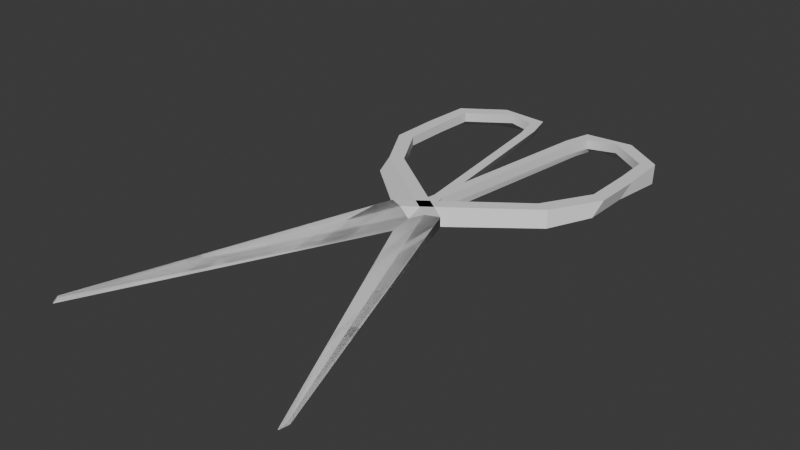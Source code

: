# Source: scissors.blend  (saved by Blender 4.2.66; exported with 4.5.12 LTS)
import bpy
from mathutils import Matrix  # noqa: F401  (used for matrix-valued properties, if any)

bpy.ops.wm.read_factory_settings(use_empty=True)
scene = bpy.context.scene
scene.name = 'Scene'

# ---- collections
col_collection = bpy.data.collections.new('Collection'); scene.collection.children.link(col_collection)

# ---- node groups
ng_smooth_by_angle = bpy.data.node_groups.new('Smooth by Angle', 'GeometryNodeTree')
_s = ng_smooth_by_angle.interface.new_socket(name='Mesh', in_out='OUTPUT', socket_type='NodeSocketGeometry')
_s = ng_smooth_by_angle.interface.new_socket(name='Mesh', in_out='INPUT', socket_type='NodeSocketGeometry')
_s = ng_smooth_by_angle.interface.new_socket(name='Angle', in_out='INPUT', socket_type='NodeSocketFloat')
_s.subtype = 'ANGLE'
_s.default_value = 0.5236
_s.min_value = 0.0
_s.max_value = 3.142
_s.description = 'Maximum face angle for smooth edges'
_s = ng_smooth_by_angle.interface.new_socket(name='Ignore Sharpness', in_out='INPUT', socket_type='NodeSocketBool')
_s.force_non_field = True
ng_smooth_by_angle.description = 'Set the sharpness of mesh edges based on the angle between the neighboring faces'
ng_smooth_by_angle.is_modifier = True
_N = ng_smooth_by_angle.nodes; _L = ng_smooth_by_angle.links
n0 = _N.new('GeometryNodeSetShadeSmooth'); n0.name = 'Set Shade Smooth'; n0.location = (120, -80)
n0.domain = 'EDGE'
n1 = _N.new('GeometryNodeSetShadeSmooth'); n1.name = 'Set Shade Smooth.001'; n1.location = (300, -80)
n2 = _N.new('NodeGroupOutput'); n2.name = 'Group Output'; n2.location = (480, -80)
n3 = _N.new('GeometryNodeInputMeshEdgeAngle'); n3.name = 'Edge Angle'; n3.location = (-440, -240)
n4 = _N.new('NodeGroupInput'); n4.name = 'Group Input'; n4.location = (-80, -80)
n5 = _N.new('GeometryNodeInputEdgeSmooth'); n5.name = 'Is Edge Smooth'; n5.location = (-260, -120)
n6 = _N.new('GeometryNodeInputShadeSmooth'); n6.name = 'Is Shade Smooth'; n6.location = (-440, -397)
n7 = _N.new('FunctionNodeCompare'); n7.name = 'Compare'; n7.location = (-260, -260)
n7.operation = 'LESS_EQUAL'
n7.inputs[6].default_value = (0.0, 0.0, 0.0, 0.0)
n7.inputs[7].default_value = (0.0, 0.0, 0.0, 0.0)
n8 = _N.new('FunctionNodeBooleanMath'); n8.name = 'Boolean Math.001'; n8.location = (-80, -260)
n9 = _N.new('NodeGroupInput'); n9.name = 'Group Input.001'; n9.location = (-440, -329)
n10 = _N.new('NodeGroupInput'); n10.name = 'Group Input.002'; n10.location = (-259, -189)
n11 = _N.new('FunctionNodeBooleanMath'); n11.name = 'Boolean Math'; n11.location = (-80, -149)
n11.operation = 'OR'
n12 = _N.new('FunctionNodeBooleanMath'); n12.name = 'Boolean Math.002'; n12.location = (-260, -380)
n12.operation = 'OR'
n13 = _N.new('NodeGroupInput'); n13.name = 'Group Input.003'; n13.location = (-440, -460)
_L.new(n3.outputs[0], n7.inputs[0])
_L.new(n1.outputs[0], n2.inputs[0])
_L.new(n9.outputs[1], n7.inputs[1])
_L.new(n7.outputs[0], n8.inputs[0])
_L.new(n4.outputs[0], n0.inputs[0])
_L.new(n0.outputs[0], n1.inputs[0])
_L.new(n8.outputs[0], n0.inputs[2])
_L.new(n10.outputs[2], n11.inputs[1])
_L.new(n5.outputs[0], n11.inputs[0])
_L.new(n11.outputs[0], n0.inputs[1])
_L.new(n13.outputs[2], n12.inputs[1])
_L.new(n6.outputs[0], n12.inputs[0])
_L.new(n12.outputs[0], n8.inputs[1])
n2.is_active_output = True

# ---- world
world_world = bpy.data.worlds.new('World'); scene.world = world_world
world_world.use_nodes = True; world_world.node_tree.nodes.clear()
_N = world_world.node_tree.nodes; _L = world_world.node_tree.links
n0 = _N.new('ShaderNodeOutputWorld'); n0.name = 'World Output'; n0.location = (300, 300)
n1 = _N.new('ShaderNodeBackground'); n1.name = 'Background'; n1.location = (10, 300)
n1.inputs[0].default_value = (0.05088, 0.05088, 0.05088, 1.0)
_L.new(n1.outputs[0], n0.inputs[0])
n0.is_active_output = True
world_world.color = (0.05088, 0.05088, 0.05088)
world_world.sun_shadow_jitter_overblur = 0.0

# ---- meshes
me_plane = bpy.data.meshes.new('Plane')
me_plane.from_pydata([(6.419, -2.73, 0.0), (6.461, -2.726, 0.0), (-0.4283, 0.7569, 0.0), (1.428, 0.9349, 0.0), (6.504, -2.648, 0.02495), (6.638, -2.636, 0.02495), (0.7113, 0.8662, 0.1206), (1.428, 0.9349, 0.1206), (1.428, 0.9349, 0.0), (-0.4283, 0.7569, 0.0), (1.428, 0.9349, 0.1206), (0.7113, 0.8662, 0.1206), (-6.419, -2.73, 0.0), (-6.461, -2.726, 0.0), (0.4283, 0.7569, 0.0), (-1.428, 0.9349, 0.0), (-6.504, -2.648, 0.02495), (-6.638, -2.636, 0.02495), (-0.7113, 0.8662, 0.1206), (-1.428, 0.9349, 0.1206), (-1.428, 0.9349, 0.0), (0.4283, 0.7569, 0.0), (-1.428, 0.9349, 0.1206), (-0.7113, 0.8662, 0.1206), (5.54, 2.505, 0.0), (5.974, 2.327, -0.07636), (5.54, 2.505, 0.1206), (6.257, 2.436, 0.1206), (4.074, 1.903, 0.1206), (4.074, 1.903, 0.0), (5.054, 1.725, -0.04707), (4.79, 1.834, 0.1206), (5.54, 3.128, 0.0), (5.974, 2.95, -0.07636), (5.54, 3.128, 0.1206), (6.257, 3.06, 0.1206), (5.448, 3.595, 0.0), (6.304, 3.571, -0.07636), (5.448, 3.595, 0.1206), (6.11, 3.69, 0.1206), (3.29, 3.948, 0.0), (4.146, 3.924, -0.07636), (3.29, 3.948, 0.1206), (3.952, 4.043, 0.1206), (1.835, 3.839, 0.0), (1.897, 4.044, -0.07636), (1.835, 3.839, 0.1206), (1.406, 3.992, 0.1206), (0.09694, 1.058, -0.001089), (0.1588, 1.264, -0.07745), (0.09694, 1.058, 0.1195), (-0.3322, 1.212, 0.1195), (1.444, 3.497, -0.0001418), (1.506, 3.703, -0.0765), (1.015, 3.651, 0.1204), (1.444, 3.497, 0.1204)], [], [(0, 2, 3, 1), (4, 5, 7, 6), (1, 3, 7, 5), (2, 0, 4, 6), (2, 6, 11, 9), (0, 1, 5, 4), (8, 9, 11, 10), (6, 7, 10, 11), (3, 2, 9, 8), (7, 3, 8, 10), (12, 13, 15, 14), (16, 18, 19, 17), (13, 17, 19, 15), (14, 18, 16, 12), (14, 21, 23, 18), (12, 16, 17, 13), (29, 28, 26, 24), (18, 23, 22, 19), (15, 20, 21, 14), (19, 22, 20, 15), (24, 26, 34, 32), (30, 29, 24, 25), (31, 30, 25, 27), (28, 31, 27, 26), (22, 23, 31, 28), (23, 21, 30, 31), (21, 20, 29, 30), (20, 22, 28, 29), (32, 34, 38, 36), (25, 24, 32, 33), (27, 25, 33, 35), (26, 27, 35, 34), (36, 38, 42, 40), (33, 32, 36, 37), (35, 33, 37, 39), (34, 35, 39, 38), (40, 42, 46, 44), (37, 36, 40, 41), (39, 37, 41, 43), (38, 39, 43, 42), (53, 52, 48, 49), (41, 40, 44, 45), (43, 41, 45, 47), (42, 43, 47, 46), (48, 50, 51, 49), (54, 53, 49, 51), (55, 54, 51, 50), (52, 55, 50, 48), (44, 46, 55, 52), (46, 47, 54, 55), (47, 45, 53, 54), (45, 44, 52, 53)])
me_plane.polygons.foreach_set('use_smooth', [True] * 52)
_uv = me_plane.uv_layers.new(name='UVMap')
_uv.uv.foreach_set('vector', [0.0, 0.0, 0.0, 1.0, 1.0, 1.0, 1.0, 0.0, 0.0, 0.0, 1.0, 0.0, 1.0, 1.0, 0.0, 1.0, 1.0, 0.0, 1.0, 1.0, 1.0, 1.0, 1.0, 0.0, 0.0, 1.0, 0.0, 0.0, 0.0, 0.0, 0.0, 1.0, 0.0, 1.0, 0.0, 1.0, 0.0, 1.0, 0.0, 1.0, 0.0, 0.0, 1.0, 0.0, 1.0, 0.0, 0.0, 0.0, 1.0, 1.0, 0.0, 1.0, 0.0, 1.0, 1.0, 1.0, 0.0, 1.0, 1.0, 1.0, 1.0, 1.0, 0.0, 1.0, 1.0, 1.0, 0.0, 1.0, 0.0, 1.0, 1.0, 1.0, 1.0, 1.0, 1.0, 1.0, 1.0, 1.0, 1.0, 1.0, 0.0, 0.0, 1.0, 0.0, 1.0, 1.0, 0.0, 1.0, 0.0, 0.0, 0.0, 1.0, 1.0, 1.0, 1.0, 0.0, 1.0, 0.0, 1.0, 0.0, 1.0, 1.0, 1.0, 1.0, 0.0, 1.0, 0.0, 1.0, 0.0, 0.0, 0.0, 0.0, 0.0, 1.0, 0.0, 1.0, 0.0, 1.0, 0.0, 1.0, 0.0, 0.0, 0.0, 0.0, 1.0, 0.0, 1.0, 0.0, 1.0, 1.0, 1.0, 1.0, 1.0, 1.0, 1.0, 1.0, 0.0, 1.0, 0.0, 1.0, 1.0, 1.0, 1.0, 1.0, 1.0, 1.0, 1.0, 1.0, 0.0, 1.0, 0.0, 1.0, 1.0, 1.0, 1.0, 1.0, 1.0, 1.0, 1.0, 1.0, 1.0, 1.0, 1.0, 1.0, 1.0, 1.0, 1.0, 1.0, 0.0, 1.0, 1.0, 1.0, 1.0, 1.0, 0.0, 1.0, 0.0, 1.0, 0.0, 1.0, 0.0, 1.0, 0.0, 1.0, 1.0, 1.0, 0.0, 1.0, 0.0, 1.0, 1.0, 1.0, 1.0, 1.0, 0.0, 1.0, 0.0, 1.0, 1.0, 1.0, 0.0, 1.0, 0.0, 1.0, 0.0, 1.0, 0.0, 1.0, 0.0, 1.0, 1.0, 1.0, 1.0, 1.0, 0.0, 1.0, 1.0, 1.0, 1.0, 1.0, 1.0, 1.0, 1.0, 1.0, 1.0, 1.0, 1.0, 1.0, 1.0, 1.0, 1.0, 1.0, 0.0, 1.0, 1.0, 1.0, 1.0, 1.0, 0.0, 1.0, 0.0, 1.0, 0.0, 1.0, 0.0, 1.0, 0.0, 1.0, 1.0, 1.0, 0.0, 1.0, 0.0, 1.0, 1.0, 1.0, 1.0, 1.0, 1.0, 1.0, 1.0, 1.0, 1.0, 1.0, 0.0, 1.0, 1.0, 1.0, 1.0, 1.0, 0.0, 1.0, 0.0, 1.0, 0.0, 1.0, 0.0, 1.0, 0.0, 1.0, 1.0, 1.0, 0.0, 1.0, 0.0, 1.0, 1.0, 1.0, 1.0, 1.0, 1.0, 1.0, 1.0, 1.0, 1.0, 1.0, 0.0, 1.0, 1.0, 1.0, 1.0, 1.0, 0.0, 1.0, 0.0, 1.0, 0.0, 1.0, 0.0, 1.0, 0.0, 1.0, 1.0, 1.0, 0.0, 1.0, 0.0, 1.0, 1.0, 1.0, 0.0, 1.0, 1.0, 1.0, 1.0, 1.0, 0.0, 1.0, 0.0, 1.0, 1.0, 1.0, 1.0, 1.0, 0.0, 1.0, 0.0, 1.0, 0.0, 1.0, 0.0, 1.0, 0.0, 1.0, 1.0, 1.0, 0.0, 1.0, 0.0, 1.0, 1.0, 1.0, 1.0, 1.0, 1.0, 1.0, 0.0, 1.0, 0.0, 1.0, 0.0, 1.0, 0.0, 1.0, 0.0, 1.0, 0.0, 1.0, 1.0, 1.0, 0.0, 1.0, 0.0, 1.0, 1.0, 1.0, 1.0, 1.0, 1.0, 1.0, 1.0, 1.0, 1.0, 1.0, 1.0, 1.0, 1.0, 1.0, 1.0, 1.0, 1.0, 1.0, 1.0, 1.0, 0.0, 1.0, 0.0, 1.0, 1.0, 1.0, 0.0, 1.0, 0.0, 1.0, 0.0, 1.0, 0.0, 1.0, 0.0, 1.0, 1.0, 1.0, 1.0, 1.0, 0.0, 1.0])
me_plane.update()

# ---- objects
ob_plane = bpy.data.objects.new('Plane', me_plane)

# ---- transforms, parenting, visibility, modifiers, constraints
ob_plane.location = (0.0, 0.0, 0.0)
ob_plane.scale = (-0.2391, 1.0, 1.0)
_m = ob_plane.modifiers.new('Mirror', 'MIRROR')
_m = ob_plane.modifiers.new('Smooth by Angle', 'NODES')
_m.node_group = ng_smooth_by_angle
_m.use_pin_to_last = True
_m.show_group_selector = False

# ---- collection membership
col_collection.objects.link(ob_plane)

# ---- scene / render settings (as saved in the file)
scene.frame_start = 1; scene.frame_end = 250; scene.frame_set(1)
scene.render.engine = 'BLENDER_EEVEE_NEXT'
bpy.context.view_layer.update()

# ---- added for rendering (the .blend has no active camera and no usable light): camera, sun
cam_auto = bpy.data.cameras.new('AutoCamera')
cam_auto.lens = 50.0
cam_auto.sensor_width = 36.0
cam_auto.clip_end = 1000.0
ob_auto_camera = bpy.data.objects.new('AutoCamera', cam_auto)
scene.collection.objects.link(ob_auto_camera)
ob_auto_camera.location = (6.92424, -7.6519, 5.56095)
ob_auto_camera.rotation_euler = (1.09748, -7.21219e-08, 0.694738)
scene.camera = ob_auto_camera
light_auto_sun = bpy.data.lights.new('AutoSun', 'SUN')
light_auto_sun.energy = 3.0
light_auto_sun.angle = 0.0523599
ob_auto_sun = bpy.data.objects.new('AutoSun', light_auto_sun)
scene.collection.objects.link(ob_auto_sun)
ob_auto_sun.rotation_euler = (0.872665, 0.174533, 0.523599)
bpy.context.view_layer.update()
